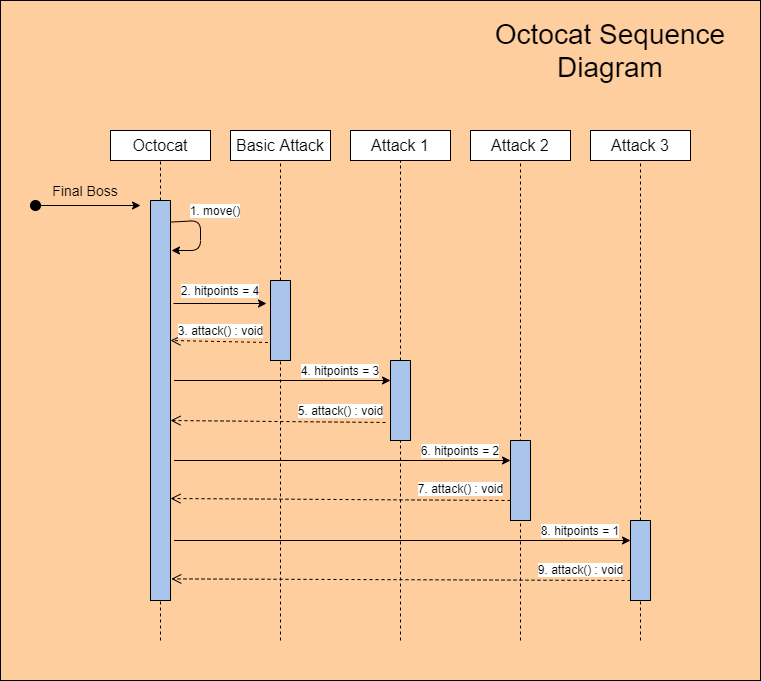

The diagram above was exported from draw.io. Its source (the exported page's mxGraphModel, read from the mxfile embedded in the PNG):
<mxGraphModel dx="1038" dy="491" grid="1" gridSize="10" guides="1" tooltips="1" connect="1" arrows="1" fold="1" page="1" pageScale="1" pageWidth="850" pageHeight="1100" math="0" shadow="0">
  <root>
    <mxCell id="0" />
    <mxCell id="1" parent="0" />
    <mxCell id="WZImxo3kaqeqNvMPY4dX-50" value="" style="rounded=0;whiteSpace=wrap;html=1;fillColor=#FFCE9F;" parent="1" vertex="1">
      <mxGeometry x="40" y="80" width="760" height="680" as="geometry" />
    </mxCell>
    <mxCell id="pvycf8dJ1aCyNyJuv3Q6-5" value="&lt;font style=&quot;font-size: 28px&quot;&gt;Octocat Sequence Diagram&lt;br&gt;&lt;/font&gt;" style="text;html=1;strokeColor=none;fillColor=none;align=center;verticalAlign=middle;whiteSpace=wrap;rounded=0;" parent="1" vertex="1">
      <mxGeometry x="520" y="100" width="260" height="60" as="geometry" />
    </mxCell>
    <mxCell id="WZImxo3kaqeqNvMPY4dX-1" value="" style="rounded=0;whiteSpace=wrap;html=1;" parent="1" vertex="1">
      <mxGeometry x="150" y="210" width="100" height="30" as="geometry" />
    </mxCell>
    <mxCell id="WZImxo3kaqeqNvMPY4dX-2" value="&lt;font style=&quot;font-size: 16px&quot;&gt;Octocat&lt;/font&gt;" style="text;html=1;strokeColor=none;fillColor=none;align=center;verticalAlign=middle;whiteSpace=wrap;rounded=0;" parent="1" vertex="1">
      <mxGeometry x="150" y="210" width="100" height="30" as="geometry" />
    </mxCell>
    <mxCell id="WZImxo3kaqeqNvMPY4dX-3" value="" style="rounded=0;whiteSpace=wrap;html=1;" parent="1" vertex="1">
      <mxGeometry x="270" y="210" width="100" height="30" as="geometry" />
    </mxCell>
    <mxCell id="WZImxo3kaqeqNvMPY4dX-4" value="&lt;font style=&quot;font-size: 16px&quot;&gt;Basic Attack&lt;/font&gt;" style="text;html=1;strokeColor=none;fillColor=none;align=center;verticalAlign=middle;whiteSpace=wrap;rounded=0;" parent="1" vertex="1">
      <mxGeometry x="270" y="210" width="100" height="30" as="geometry" />
    </mxCell>
    <mxCell id="WZImxo3kaqeqNvMPY4dX-5" value="" style="rounded=0;whiteSpace=wrap;html=1;" parent="1" vertex="1">
      <mxGeometry x="390" y="210" width="100" height="30" as="geometry" />
    </mxCell>
    <mxCell id="WZImxo3kaqeqNvMPY4dX-6" value="&lt;font style=&quot;font-size: 16px&quot;&gt;Attack 1&lt;/font&gt;" style="text;html=1;strokeColor=none;fillColor=none;align=center;verticalAlign=middle;whiteSpace=wrap;rounded=0;" parent="1" vertex="1">
      <mxGeometry x="390" y="210" width="100" height="30" as="geometry" />
    </mxCell>
    <mxCell id="WZImxo3kaqeqNvMPY4dX-7" value="" style="ellipse;whiteSpace=wrap;html=1;aspect=fixed;fillColor=#000000;" parent="1" vertex="1">
      <mxGeometry x="70" y="280" width="10" height="10" as="geometry" />
    </mxCell>
    <mxCell id="WZImxo3kaqeqNvMPY4dX-8" value="" style="endArrow=classic;html=1;exitX=1;exitY=0.5;exitDx=0;exitDy=0;" parent="1" source="WZImxo3kaqeqNvMPY4dX-7" edge="1">
      <mxGeometry width="50" height="50" relative="1" as="geometry">
        <mxPoint x="100" y="330" as="sourcePoint" />
        <mxPoint x="180" y="285" as="targetPoint" />
      </mxGeometry>
    </mxCell>
    <mxCell id="WZImxo3kaqeqNvMPY4dX-9" value="" style="rounded=0;whiteSpace=wrap;html=1;" parent="1" vertex="1">
      <mxGeometry x="510" y="210" width="100" height="30" as="geometry" />
    </mxCell>
    <mxCell id="WZImxo3kaqeqNvMPY4dX-10" value="&lt;font style=&quot;font-size: 16px&quot;&gt;Attack 2&lt;/font&gt;" style="text;html=1;strokeColor=none;fillColor=none;align=center;verticalAlign=middle;whiteSpace=wrap;rounded=0;" parent="1" vertex="1">
      <mxGeometry x="510" y="210" width="100" height="30" as="geometry" />
    </mxCell>
    <mxCell id="WZImxo3kaqeqNvMPY4dX-11" value="" style="rounded=0;whiteSpace=wrap;html=1;" parent="1" vertex="1">
      <mxGeometry x="630" y="210" width="100" height="30" as="geometry" />
    </mxCell>
    <mxCell id="WZImxo3kaqeqNvMPY4dX-12" value="&lt;font style=&quot;font-size: 16px&quot;&gt;Attack 3&lt;/font&gt;" style="text;html=1;strokeColor=none;fillColor=none;align=center;verticalAlign=middle;whiteSpace=wrap;rounded=0;" parent="1" vertex="1">
      <mxGeometry x="630" y="210" width="100" height="30" as="geometry" />
    </mxCell>
    <mxCell id="WZImxo3kaqeqNvMPY4dX-13" value="&lt;font style=&quot;font-size: 14px&quot;&gt;Final Boss&lt;/font&gt;" style="text;html=1;strokeColor=none;fillColor=none;align=center;verticalAlign=middle;whiteSpace=wrap;rounded=0;" parent="1" vertex="1">
      <mxGeometry x="90" y="260" width="70" height="20" as="geometry" />
    </mxCell>
    <mxCell id="WZImxo3kaqeqNvMPY4dX-15" value="" style="endArrow=none;dashed=1;html=1;entryX=0.5;entryY=1;entryDx=0;entryDy=0;" parent="1" source="WZImxo3kaqeqNvMPY4dX-20" target="WZImxo3kaqeqNvMPY4dX-2" edge="1">
      <mxGeometry width="50" height="50" relative="1" as="geometry">
        <mxPoint x="200" y="680" as="sourcePoint" />
        <mxPoint x="250" y="340" as="targetPoint" />
      </mxGeometry>
    </mxCell>
    <mxCell id="WZImxo3kaqeqNvMPY4dX-16" value="" style="endArrow=none;dashed=1;html=1;" parent="1" edge="1">
      <mxGeometry width="50" height="50" relative="1" as="geometry">
        <mxPoint x="320" y="720" as="sourcePoint" />
        <mxPoint x="320" y="240" as="targetPoint" />
      </mxGeometry>
    </mxCell>
    <mxCell id="WZImxo3kaqeqNvMPY4dX-17" value="" style="endArrow=none;dashed=1;html=1;" parent="1" source="WZImxo3kaqeqNvMPY4dX-28" edge="1">
      <mxGeometry width="50" height="50" relative="1" as="geometry">
        <mxPoint x="439.5" y="680" as="sourcePoint" />
        <mxPoint x="440" y="240" as="targetPoint" />
      </mxGeometry>
    </mxCell>
    <mxCell id="WZImxo3kaqeqNvMPY4dX-18" value="" style="endArrow=none;dashed=1;html=1;" parent="1" edge="1">
      <mxGeometry width="50" height="50" relative="1" as="geometry">
        <mxPoint x="560" y="720" as="sourcePoint" />
        <mxPoint x="560" y="240" as="targetPoint" />
      </mxGeometry>
    </mxCell>
    <mxCell id="WZImxo3kaqeqNvMPY4dX-19" value="" style="endArrow=none;dashed=1;html=1;" parent="1" source="WZImxo3kaqeqNvMPY4dX-31" edge="1">
      <mxGeometry width="50" height="50" relative="1" as="geometry">
        <mxPoint x="679.5" y="680" as="sourcePoint" />
        <mxPoint x="680" y="240" as="targetPoint" />
      </mxGeometry>
    </mxCell>
    <mxCell id="WZImxo3kaqeqNvMPY4dX-20" value="" style="rounded=0;whiteSpace=wrap;html=1;fillColor=#A9C4EB;" parent="1" vertex="1">
      <mxGeometry x="190" y="280" width="20" height="400" as="geometry" />
    </mxCell>
    <mxCell id="WZImxo3kaqeqNvMPY4dX-21" value="" style="endArrow=none;dashed=1;html=1;entryX=0.5;entryY=1;entryDx=0;entryDy=0;" parent="1" target="WZImxo3kaqeqNvMPY4dX-20" edge="1">
      <mxGeometry width="50" height="50" relative="1" as="geometry">
        <mxPoint x="200" y="720" as="sourcePoint" />
        <mxPoint x="200" y="230" as="targetPoint" />
      </mxGeometry>
    </mxCell>
    <mxCell id="WZImxo3kaqeqNvMPY4dX-23" value="" style="endArrow=classic;html=1;exitX=1;exitY=0.054;exitDx=0;exitDy=0;exitPerimeter=0;" parent="1" source="WZImxo3kaqeqNvMPY4dX-20" edge="1">
      <mxGeometry width="50" height="50" relative="1" as="geometry">
        <mxPoint x="230" y="340" as="sourcePoint" />
        <mxPoint x="211" y="330" as="targetPoint" />
        <Array as="points">
          <mxPoint x="240" y="300" />
          <mxPoint x="240" y="330" />
        </Array>
      </mxGeometry>
    </mxCell>
    <mxCell id="WZImxo3kaqeqNvMPY4dX-24" value="&lt;span style=&quot;background-color: rgb(255 , 255 , 255)&quot;&gt;1. move()&lt;/span&gt;" style="text;html=1;strokeColor=none;fillColor=none;align=center;verticalAlign=middle;whiteSpace=wrap;rounded=0;" parent="1" vertex="1">
      <mxGeometry x="220" y="280" width="70" height="20" as="geometry" />
    </mxCell>
    <mxCell id="WZImxo3kaqeqNvMPY4dX-25" value="" style="endArrow=classic;html=1;" parent="1" edge="1">
      <mxGeometry width="50" height="50" relative="1" as="geometry">
        <mxPoint x="213" y="383" as="sourcePoint" />
        <mxPoint x="306" y="383" as="targetPoint" />
      </mxGeometry>
    </mxCell>
    <mxCell id="WZImxo3kaqeqNvMPY4dX-26" value="" style="rounded=0;whiteSpace=wrap;html=1;fillColor=#A9C4EB;" parent="1" vertex="1">
      <mxGeometry x="310" y="360" width="20" height="80" as="geometry" />
    </mxCell>
    <mxCell id="WZImxo3kaqeqNvMPY4dX-28" value="" style="rounded=0;whiteSpace=wrap;html=1;fillColor=#A9C4EB;" parent="1" vertex="1">
      <mxGeometry x="430" y="440" width="20" height="80" as="geometry" />
    </mxCell>
    <mxCell id="WZImxo3kaqeqNvMPY4dX-29" value="" style="endArrow=none;dashed=1;html=1;entryX=0.5;entryY=1;entryDx=0;entryDy=0;" parent="1" target="WZImxo3kaqeqNvMPY4dX-28" edge="1">
      <mxGeometry width="50" height="50" relative="1" as="geometry">
        <mxPoint x="440" y="720" as="sourcePoint" />
        <mxPoint x="439.5" y="230" as="targetPoint" />
      </mxGeometry>
    </mxCell>
    <mxCell id="WZImxo3kaqeqNvMPY4dX-30" value="" style="rounded=0;whiteSpace=wrap;html=1;fillColor=#A9C4EB;" parent="1" vertex="1">
      <mxGeometry x="550" y="520" width="20" height="80" as="geometry" />
    </mxCell>
    <mxCell id="WZImxo3kaqeqNvMPY4dX-31" value="" style="rounded=0;whiteSpace=wrap;html=1;fillColor=#A9C4EB;" parent="1" vertex="1">
      <mxGeometry x="670" y="600" width="20" height="80" as="geometry" />
    </mxCell>
    <mxCell id="WZImxo3kaqeqNvMPY4dX-32" value="" style="endArrow=none;dashed=1;html=1;entryX=0.5;entryY=1;entryDx=0;entryDy=0;" parent="1" target="WZImxo3kaqeqNvMPY4dX-31" edge="1">
      <mxGeometry width="50" height="50" relative="1" as="geometry">
        <mxPoint x="680" y="720" as="sourcePoint" />
        <mxPoint x="679.5" y="230" as="targetPoint" />
      </mxGeometry>
    </mxCell>
    <mxCell id="WZImxo3kaqeqNvMPY4dX-33" value="&lt;span style=&quot;background-color: rgb(255 , 255 , 255)&quot;&gt;2. hitpoints = 4&lt;/span&gt;" style="text;html=1;strokeColor=none;fillColor=none;align=center;verticalAlign=middle;whiteSpace=wrap;rounded=0;" parent="1" vertex="1">
      <mxGeometry x="210" y="360" width="100" height="20" as="geometry" />
    </mxCell>
    <mxCell id="WZImxo3kaqeqNvMPY4dX-35" value="&lt;span style=&quot;background-color: rgb(255 , 255 , 255)&quot;&gt;4. hitpoints = 3&lt;/span&gt;" style="text;html=1;strokeColor=none;fillColor=none;align=center;verticalAlign=middle;whiteSpace=wrap;rounded=0;" parent="1" vertex="1">
      <mxGeometry x="330" y="440" width="100" height="20" as="geometry" />
    </mxCell>
    <mxCell id="WZImxo3kaqeqNvMPY4dX-36" value="" style="endArrow=classic;html=1;exitX=1.16;exitY=0.278;exitDx=0;exitDy=0;exitPerimeter=0;entryX=0;entryY=0.25;entryDx=0;entryDy=0;" parent="1" target="WZImxo3kaqeqNvMPY4dX-28" edge="1">
      <mxGeometry width="50" height="50" relative="1" as="geometry">
        <mxPoint x="213.6" y="460" as="sourcePoint" />
        <mxPoint x="420" y="460" as="targetPoint" />
      </mxGeometry>
    </mxCell>
    <mxCell id="WZImxo3kaqeqNvMPY4dX-38" value="" style="endArrow=classic;html=1;exitX=1.16;exitY=0.278;exitDx=0;exitDy=0;exitPerimeter=0;entryX=0;entryY=0.25;entryDx=0;entryDy=0;" parent="1" target="WZImxo3kaqeqNvMPY4dX-30" edge="1">
      <mxGeometry width="50" height="50" relative="1" as="geometry">
        <mxPoint x="213.6" y="540" as="sourcePoint" />
        <mxPoint x="306.4" y="540.14" as="targetPoint" />
      </mxGeometry>
    </mxCell>
    <mxCell id="WZImxo3kaqeqNvMPY4dX-39" value="" style="endArrow=classic;html=1;exitX=1.16;exitY=0.278;exitDx=0;exitDy=0;exitPerimeter=0;entryX=0;entryY=0.25;entryDx=0;entryDy=0;" parent="1" target="WZImxo3kaqeqNvMPY4dX-31" edge="1">
      <mxGeometry width="50" height="50" relative="1" as="geometry">
        <mxPoint x="213.6" y="620" as="sourcePoint" />
        <mxPoint x="306.4" y="620.14" as="targetPoint" />
      </mxGeometry>
    </mxCell>
    <mxCell id="WZImxo3kaqeqNvMPY4dX-43" value="&lt;font style=&quot;font-size: 12px&quot;&gt;9. attack() : void&lt;/font&gt;" style="html=1;verticalAlign=bottom;endArrow=open;dashed=1;endSize=8;exitX=0;exitY=0.75;exitDx=0;exitDy=0;entryX=1.04;entryY=0.946;entryDx=0;entryDy=0;entryPerimeter=0;" parent="1" source="WZImxo3kaqeqNvMPY4dX-31" target="WZImxo3kaqeqNvMPY4dX-20" edge="1">
      <mxGeometry x="-0.7822" y="-1" relative="1" as="geometry">
        <mxPoint x="540" y="680" as="sourcePoint" />
        <mxPoint x="460" y="680" as="targetPoint" />
        <mxPoint as="offset" />
      </mxGeometry>
    </mxCell>
    <mxCell id="WZImxo3kaqeqNvMPY4dX-44" value="&lt;font style=&quot;font-size: 12px&quot;&gt;7. attack() : void&lt;/font&gt;" style="html=1;verticalAlign=bottom;endArrow=open;dashed=1;endSize=8;exitX=0;exitY=0.75;exitDx=0;exitDy=0;" parent="1" source="WZImxo3kaqeqNvMPY4dX-30" edge="1">
      <mxGeometry x="-0.7058" y="-2" relative="1" as="geometry">
        <mxPoint x="519.2" y="580" as="sourcePoint" />
        <mxPoint x="210" y="578" as="targetPoint" />
        <mxPoint as="offset" />
      </mxGeometry>
    </mxCell>
    <mxCell id="WZImxo3kaqeqNvMPY4dX-45" value="&lt;font style=&quot;font-size: 12px&quot;&gt;5. attack() : void&lt;/font&gt;" style="html=1;verticalAlign=bottom;endArrow=open;dashed=1;endSize=8;exitX=0;exitY=0.75;exitDx=0;exitDy=0;" parent="1" edge="1">
      <mxGeometry x="-0.5813" y="-2" relative="1" as="geometry">
        <mxPoint x="425" y="502" as="sourcePoint" />
        <mxPoint x="210" y="500" as="targetPoint" />
        <mxPoint as="offset" />
      </mxGeometry>
    </mxCell>
    <mxCell id="WZImxo3kaqeqNvMPY4dX-46" value="&lt;font style=&quot;font-size: 12px&quot;&gt;3. attack() : void&lt;/font&gt;" style="html=1;verticalAlign=bottom;endArrow=open;dashed=1;endSize=8;exitX=0;exitY=0.75;exitDx=0;exitDy=0;" parent="1" edge="1">
      <mxGeometry x="-0.0252" y="-1" relative="1" as="geometry">
        <mxPoint x="307.5" y="422" as="sourcePoint" />
        <mxPoint x="210" y="420" as="targetPoint" />
        <mxPoint as="offset" />
      </mxGeometry>
    </mxCell>
    <mxCell id="WZImxo3kaqeqNvMPY4dX-48" value="&lt;span style=&quot;background-color: rgb(255 , 255 , 255)&quot;&gt;6. hitpoints = 2&lt;/span&gt;" style="text;html=1;strokeColor=none;fillColor=none;align=center;verticalAlign=middle;whiteSpace=wrap;rounded=0;" parent="1" vertex="1">
      <mxGeometry x="450" y="520" width="100" height="20" as="geometry" />
    </mxCell>
    <mxCell id="WZImxo3kaqeqNvMPY4dX-49" value="&lt;span style=&quot;background-color: rgb(255 , 255 , 255)&quot;&gt;8. hitpoints = 1&lt;/span&gt;" style="text;html=1;strokeColor=none;fillColor=none;align=center;verticalAlign=middle;whiteSpace=wrap;rounded=0;" parent="1" vertex="1">
      <mxGeometry x="570" y="600" width="100" height="20" as="geometry" />
    </mxCell>
  </root>
</mxGraphModel>